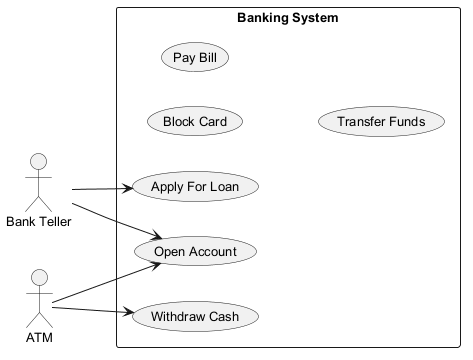

The diagram above was rendered by PlantUML. Its source (embedded in the PNG):
@startuml
skinparam backgroundColor #FFFFFF
skinparam classBackgroundColor #F3E5F5
skinparam classBorderColor #6A1B9A
skinparam defaultFontSize 13
left to right direction
actor "Bank Teller" as BankTeller
actor "ATM" as ATM
rectangle "Banking System" {
  usecase "Open Account" as UC_OpenAccount
  usecase "Block Card" as UC_BlockCard
  usecase "Pay Bill" as UC_PayBill
  usecase "Apply For Loan" as UC_ApplyForLoan
  usecase "Transfer Funds" as UC_TransferFunds
  usecase "Withdraw Cash" as UC_WithdrawCash
}
BankTeller --> UC_OpenAccount
BankTeller --> UC_ApplyForLoan
ATM --> UC_WithdrawCash
ATM --> UC_OpenAccount
@enduml